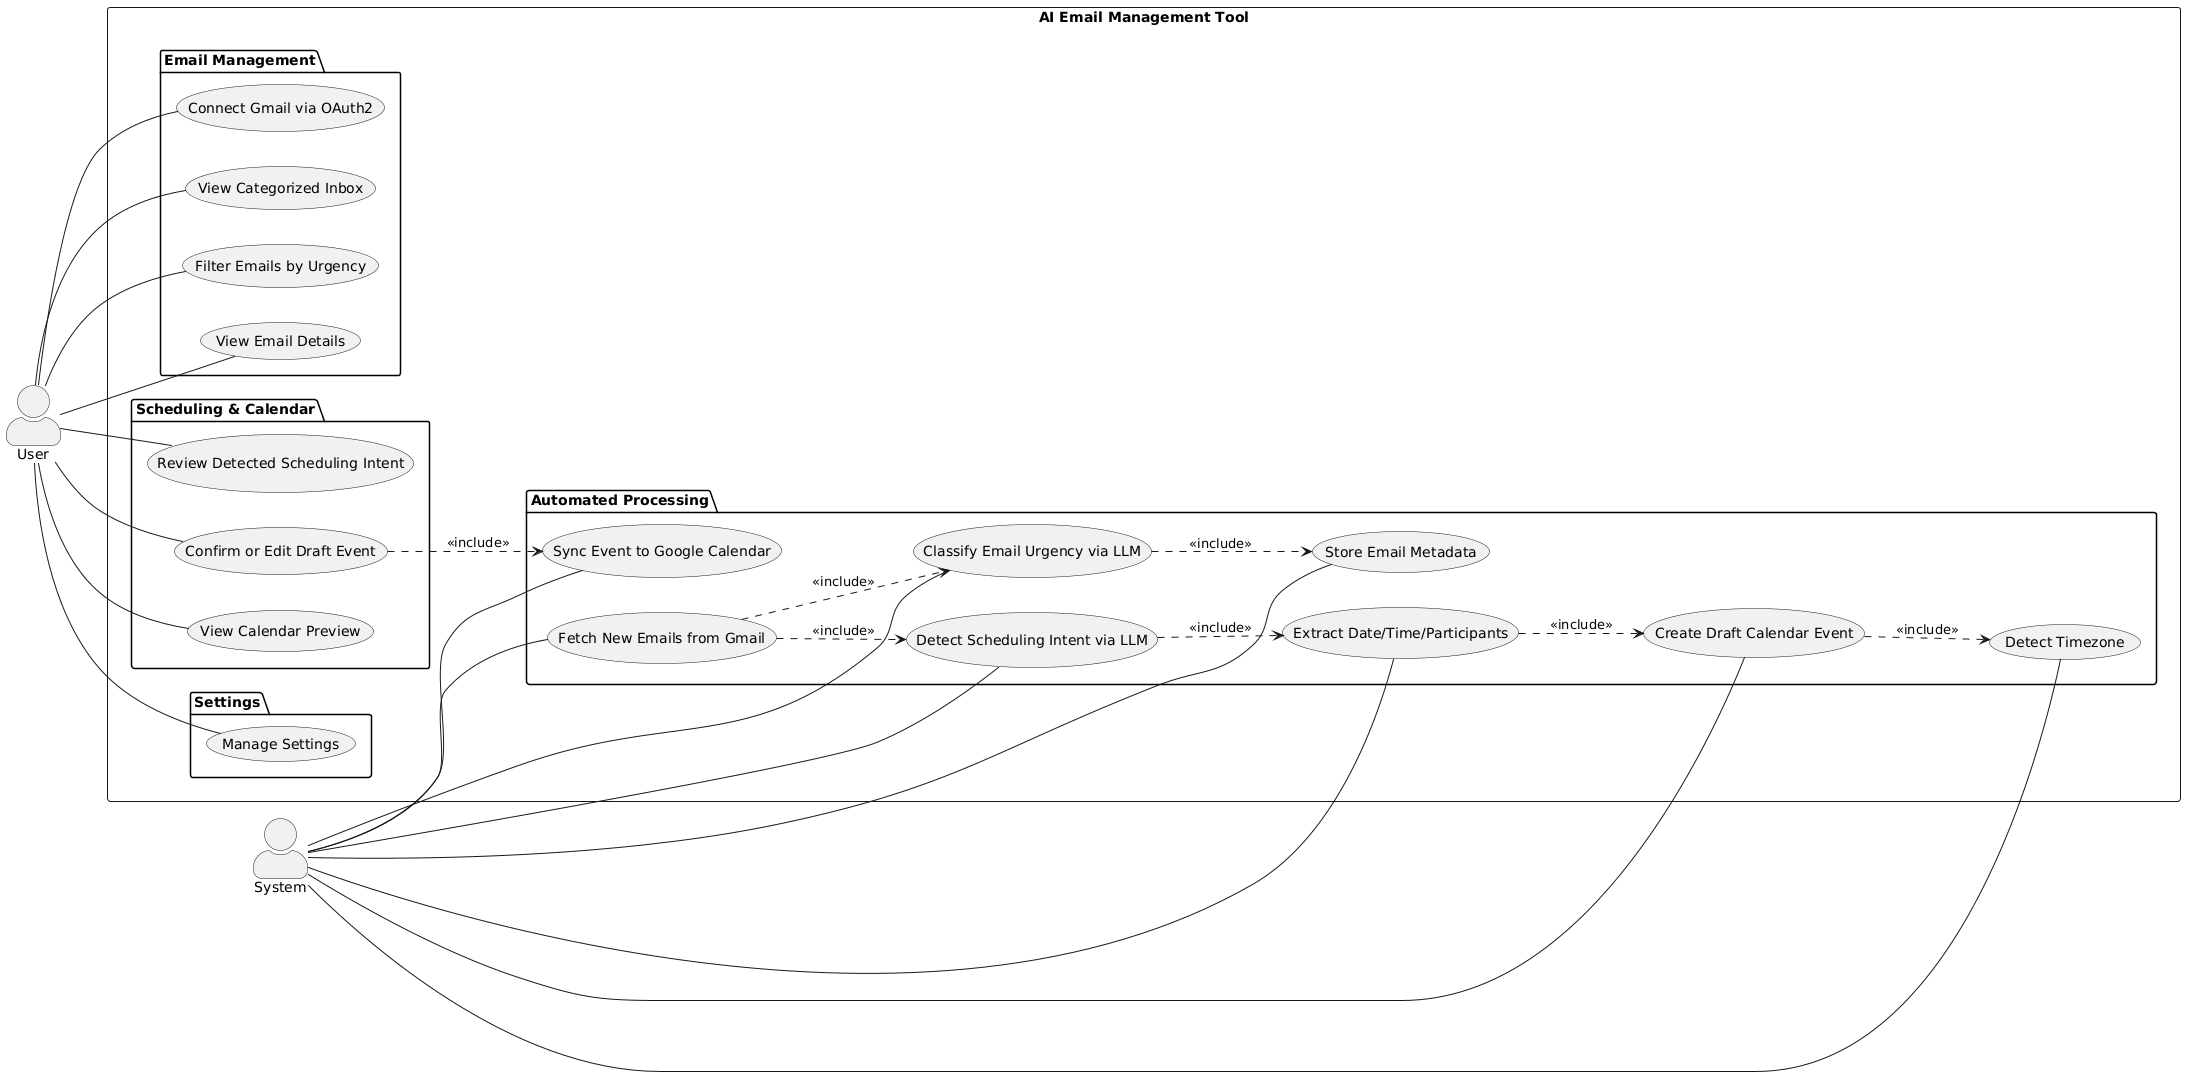

The diagram above was rendered by PlantUML. Its source (embedded in the PNG):
@startuml
left to right direction
skinparam actorStyle awesome

actor User
actor System

rectangle "AI Email Management Tool" {

    package "Email Management" {
        usecase "Connect Gmail via OAuth2" as UC1
        usecase "View Categorized Inbox" as UC2
        usecase "Filter Emails by Urgency" as UC3
        usecase "View Email Details" as UC4
    }

    package "Scheduling & Calendar" {
        usecase "Review Detected Scheduling Intent" as UC5
        usecase "Confirm or Edit Draft Event" as UC6
        usecase "View Calendar Preview" as UC7
    }

    package "Settings" {
        usecase "Manage Settings" as UC8
    }

    package "Automated Processing" {
        usecase "Fetch New Emails from Gmail" as UC9
        usecase "Classify Email Urgency via LLM" as UC10
        usecase "Store Email Metadata" as UC11
        usecase "Detect Scheduling Intent via LLM" as UC12
        usecase "Extract Date/Time/Participants" as UC13
        usecase "Create Draft Calendar Event" as UC14
        usecase "Detect Timezone" as UC15
        usecase "Sync Event to Google Calendar" as UC16
    }

    User -- UC1
    User -- UC2
    User -- UC3
    User -- UC4
    User -- UC5
    User -- UC6
    User -- UC7
    User -- UC8

    System -- UC9
    System -- UC10
    System -- UC11
    System -- UC12
    System -- UC13
    System -- UC14
    System -- UC15
    System -- UC16

    UC9 ..> UC10 : <<include>>
    UC10 ..> UC11 : <<include>>
    UC9 ..> UC12 : <<include>>
    UC12 ..> UC13 : <<include>>
    UC13 ..> UC14 : <<include>>
    UC14 ..> UC15 : <<include>>
    UC6 ..> UC16 : <<include>>
}
@enduml